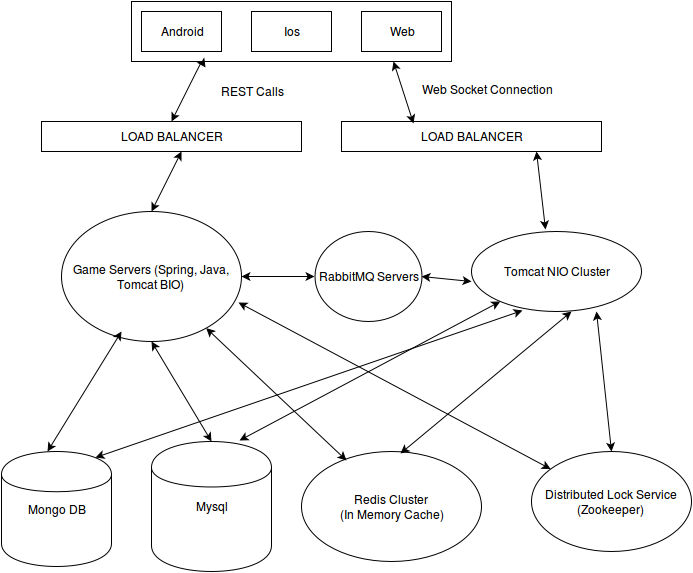

The diagram above was exported from draw.io. Its source (the exported page's mxGraphModel, read from the mxfile embedded in the PNG):
<mxGraphModel dx="815" dy="464" grid="1" gridSize="10" guides="1" tooltips="1" connect="1" arrows="1" fold="1" page="1" pageScale="1" pageWidth="850" pageHeight="1100" background="#ffffff" math="0" shadow="0">
  <root>
    <mxCell id="0" />
    <mxCell id="1" parent="0" />
    <mxCell id="5" value="" style="whiteSpace=wrap;html=1;" vertex="1" parent="1">
      <mxGeometry x="180" y="30" width="320" height="60" as="geometry" />
    </mxCell>
    <mxCell id="2" value="Android" style="whiteSpace=wrap;html=1;" vertex="1" parent="1">
      <mxGeometry x="190" y="40" width="80" height="40" as="geometry" />
    </mxCell>
    <mxCell id="3" value="Web" style="whiteSpace=wrap;html=1;" vertex="1" parent="1">
      <mxGeometry x="410" y="40" width="80" height="40" as="geometry" />
    </mxCell>
    <mxCell id="4" value="Ios" style="whiteSpace=wrap;html=1;" vertex="1" parent="1">
      <mxGeometry x="300" y="40" width="80" height="40" as="geometry" />
    </mxCell>
    <mxCell id="6" value="LOAD BALANCER&lt;br&gt;" style="whiteSpace=wrap;html=1;" vertex="1" parent="1">
      <mxGeometry x="90" y="150" width="260" height="30" as="geometry" />
    </mxCell>
    <mxCell id="7" value="LOAD BALANCER&lt;br&gt;" style="whiteSpace=wrap;html=1;" vertex="1" parent="1">
      <mxGeometry x="390" y="150" width="260" height="30" as="geometry" />
    </mxCell>
    <mxCell id="9" value="" style="endArrow=classic;startArrow=classic;html=1;entryX=0.231;entryY=1.1;entryPerimeter=0;exitX=0.5;exitY=0;" edge="1" parent="1" source="6" target="5">
      <mxGeometry width="50" height="50" relative="1" as="geometry">
        <mxPoint x="220" y="120" as="sourcePoint" />
        <mxPoint x="270" y="70" as="targetPoint" />
        <Array as="points">
          <mxPoint x="250" y="90" />
        </Array>
      </mxGeometry>
    </mxCell>
    <mxCell id="10" value="" style="endArrow=classic;startArrow=classic;html=1;exitX=0.277;exitY=0.067;exitPerimeter=0;entryX=0.819;entryY=1;entryPerimeter=0;" edge="1" parent="1" source="7" target="5">
      <mxGeometry width="50" height="50" relative="1" as="geometry">
        <mxPoint x="415" y="135" as="sourcePoint" />
        <mxPoint x="380" y="110" as="targetPoint" />
      </mxGeometry>
    </mxCell>
    <mxCell id="17" value="RabbitMQ Servers&lt;br&gt;" style="ellipse;whiteSpace=wrap;html=1;" vertex="1" parent="1">
      <mxGeometry x="363" y="260" width="107" height="90" as="geometry" />
    </mxCell>
    <mxCell id="22" value="Game Servers (Spring, Java, Tomcat BIO)&lt;br&gt;" style="ellipse;whiteSpace=wrap;html=1;" vertex="1" parent="1">
      <mxGeometry x="110" y="240" width="180" height="130" as="geometry" />
    </mxCell>
    <mxCell id="23" value="" style="endArrow=classic;startArrow=classic;html=1;exitX=0.5;exitY=0;" edge="1" parent="1" source="22">
      <mxGeometry width="50" height="50" relative="1" as="geometry">
        <mxPoint x="180" y="230" as="sourcePoint" />
        <mxPoint x="230" y="180" as="targetPoint" />
      </mxGeometry>
    </mxCell>
    <mxCell id="24" value="" style="endArrow=classic;startArrow=classic;html=1;exitX=1;exitY=0.5;entryX=0;entryY=0.5;" edge="1" parent="1" source="22" target="17">
      <mxGeometry width="50" height="50" relative="1" as="geometry">
        <mxPoint x="290" y="330" as="sourcePoint" />
        <mxPoint x="400" y="330" as="targetPoint" />
      </mxGeometry>
    </mxCell>
    <mxCell id="25" value="Mysql" style="shape=cylinder;whiteSpace=wrap;html=1;" vertex="1" parent="1">
      <mxGeometry x="200" y="470" width="120" height="130" as="geometry" />
    </mxCell>
    <mxCell id="26" value="" style="endArrow=classic;startArrow=classic;html=1;exitX=0.5;exitY=0;entryX=0.5;entryY=1;" edge="1" parent="1" source="25" target="22">
      <mxGeometry width="50" height="50" relative="1" as="geometry">
        <mxPoint x="170" y="420" as="sourcePoint" />
        <mxPoint x="220" y="370" as="targetPoint" />
      </mxGeometry>
    </mxCell>
    <mxCell id="27" value="Redis Cluster&lt;br&gt;(In Memory Cache)&lt;br&gt;" style="ellipse;whiteSpace=wrap;html=1;" vertex="1" parent="1">
      <mxGeometry x="350" y="480" width="180" height="110" as="geometry" />
    </mxCell>
    <mxCell id="29" value="Web Socket Connection&lt;br&gt;&lt;br&gt;" style="text;html=1;strokeColor=none;fillColor=none;align=center;verticalAlign=middle;whiteSpace=wrap;overflow=hidden;" vertex="1" parent="1">
      <mxGeometry x="460" y="110" width="150" height="20" as="geometry" />
    </mxCell>
    <mxCell id="30" value="REST Calls&lt;br&gt;" style="text;html=1;strokeColor=none;fillColor=none;align=center;verticalAlign=middle;whiteSpace=wrap;overflow=hidden;" vertex="1" parent="1">
      <mxGeometry x="250" y="110" width="100" height="20" as="geometry" />
    </mxCell>
    <mxCell id="127c7c3b6b2599e5-30" value="Tomcat NIO Cluster&lt;br&gt;" style="ellipse;whiteSpace=wrap;html=1;" vertex="1" parent="1">
      <mxGeometry x="520" y="260" width="170" height="80" as="geometry" />
    </mxCell>
    <mxCell id="127c7c3b6b2599e5-32" value="" style="endArrow=classic;startArrow=classic;html=1;entryX=0.75;entryY=1;exitX=0.435;exitY=-0.025;exitPerimeter=0;" edge="1" parent="1" source="127c7c3b6b2599e5-30" target="7">
      <mxGeometry width="50" height="50" relative="1" as="geometry">
        <mxPoint x="485" y="215" as="sourcePoint" />
        <mxPoint x="535" y="165" as="targetPoint" />
      </mxGeometry>
    </mxCell>
    <mxCell id="2a554ceadd82b08e-30" value="" style="endArrow=classic;startArrow=classic;html=1;exitX=1;exitY=0.5;" edge="1" parent="1" source="17">
      <mxGeometry width="50" height="50" relative="1" as="geometry">
        <mxPoint x="488" y="330" as="sourcePoint" />
        <mxPoint x="520" y="310" as="targetPoint" />
        <Array as="points" />
      </mxGeometry>
    </mxCell>
    <mxCell id="2a554ceadd82b08e-32" value="" style="endArrow=classic;startArrow=classic;html=1;exitX=0.55;exitY=0.018;exitPerimeter=0;" edge="1" parent="1" source="27">
      <mxGeometry width="50" height="50" relative="1" as="geometry">
        <mxPoint x="570" y="390" as="sourcePoint" />
        <mxPoint x="620" y="340" as="targetPoint" />
      </mxGeometry>
    </mxCell>
    <mxCell id="2a554ceadd82b08e-33" value="" style="endArrow=classic;startArrow=classic;html=1;exitX=0.733;exitY=-0.008;exitPerimeter=0;" edge="1" parent="1" target="127c7c3b6b2599e5-30" source="25">
      <mxGeometry width="50" height="50" relative="1" as="geometry">
        <mxPoint x="375" y="440" as="sourcePoint" />
        <mxPoint x="425" y="390" as="targetPoint" />
      </mxGeometry>
    </mxCell>
    <mxCell id="2a554ceadd82b08e-34" value="" style="endArrow=classic;startArrow=classic;html=1;exitX=0.25;exitY=0.082;exitPerimeter=0;" edge="1" parent="1" source="27" target="22">
      <mxGeometry width="50" height="50" relative="1" as="geometry">
        <mxPoint x="275" y="375" as="sourcePoint" />
        <mxPoint x="290" y="330" as="targetPoint" />
      </mxGeometry>
    </mxCell>
    <mxCell id="5bfd9724917a1cc5-31" value="Distributed Lock Service (Zookeeper)&lt;br&gt;" style="ellipse;whiteSpace=wrap;html=1;" vertex="1" parent="1">
      <mxGeometry x="580" y="480" width="160" height="100" as="geometry" />
    </mxCell>
    <mxCell id="5bfd9724917a1cc5-32" value="" style="endArrow=classic;startArrow=classic;html=1;entryX=0.983;entryY=0.7;entryPerimeter=0;" edge="1" parent="1" source="5bfd9724917a1cc5-31" target="22">
      <mxGeometry width="50" height="50" relative="1" as="geometry">
        <mxPoint x="295" y="380" as="sourcePoint" />
        <mxPoint x="345" y="330" as="targetPoint" />
      </mxGeometry>
    </mxCell>
    <mxCell id="5bfd9724917a1cc5-35" value="" style="endArrow=classic;startArrow=classic;html=1;entryX=0.735;entryY=1;entryPerimeter=0;exitX=0.5;exitY=0;" edge="1" parent="1" source="5bfd9724917a1cc5-31" target="127c7c3b6b2599e5-30">
      <mxGeometry width="50" height="50" relative="1" as="geometry">
        <mxPoint x="635" y="410" as="sourcePoint" />
        <mxPoint x="685" y="360" as="targetPoint" />
      </mxGeometry>
    </mxCell>
    <mxCell id="5bfd9724917a1cc5-37" value="Mongo DB&lt;br&gt;" style="shape=cylinder;whiteSpace=wrap;html=1;" vertex="1" parent="1">
      <mxGeometry x="50" y="480" width="110" height="115" as="geometry" />
    </mxCell>
    <mxCell id="5bfd9724917a1cc5-38" value="" style="endArrow=classic;startArrow=classic;html=1;exitX=0.418;exitY=0;exitPerimeter=0;" edge="1" parent="1" source="5bfd9724917a1cc5-37">
      <mxGeometry width="50" height="50" relative="1" as="geometry">
        <mxPoint x="120" y="410" as="sourcePoint" />
        <mxPoint x="170" y="360" as="targetPoint" />
        <Array as="points" />
      </mxGeometry>
    </mxCell>
    <mxCell id="5bfd9724917a1cc5-39" value="" style="endArrow=classic;startArrow=classic;html=1;entryX=0.3;entryY=0.988;entryPerimeter=0;exitX=0.85;exitY=0.05;exitPerimeter=0;" edge="1" parent="1" source="5bfd9724917a1cc5-37" target="127c7c3b6b2599e5-30">
      <mxGeometry width="50" height="50" relative="1" as="geometry">
        <mxPoint x="120" y="495" as="sourcePoint" />
        <mxPoint x="170" y="445" as="targetPoint" />
      </mxGeometry>
    </mxCell>
  </root>
</mxGraphModel>